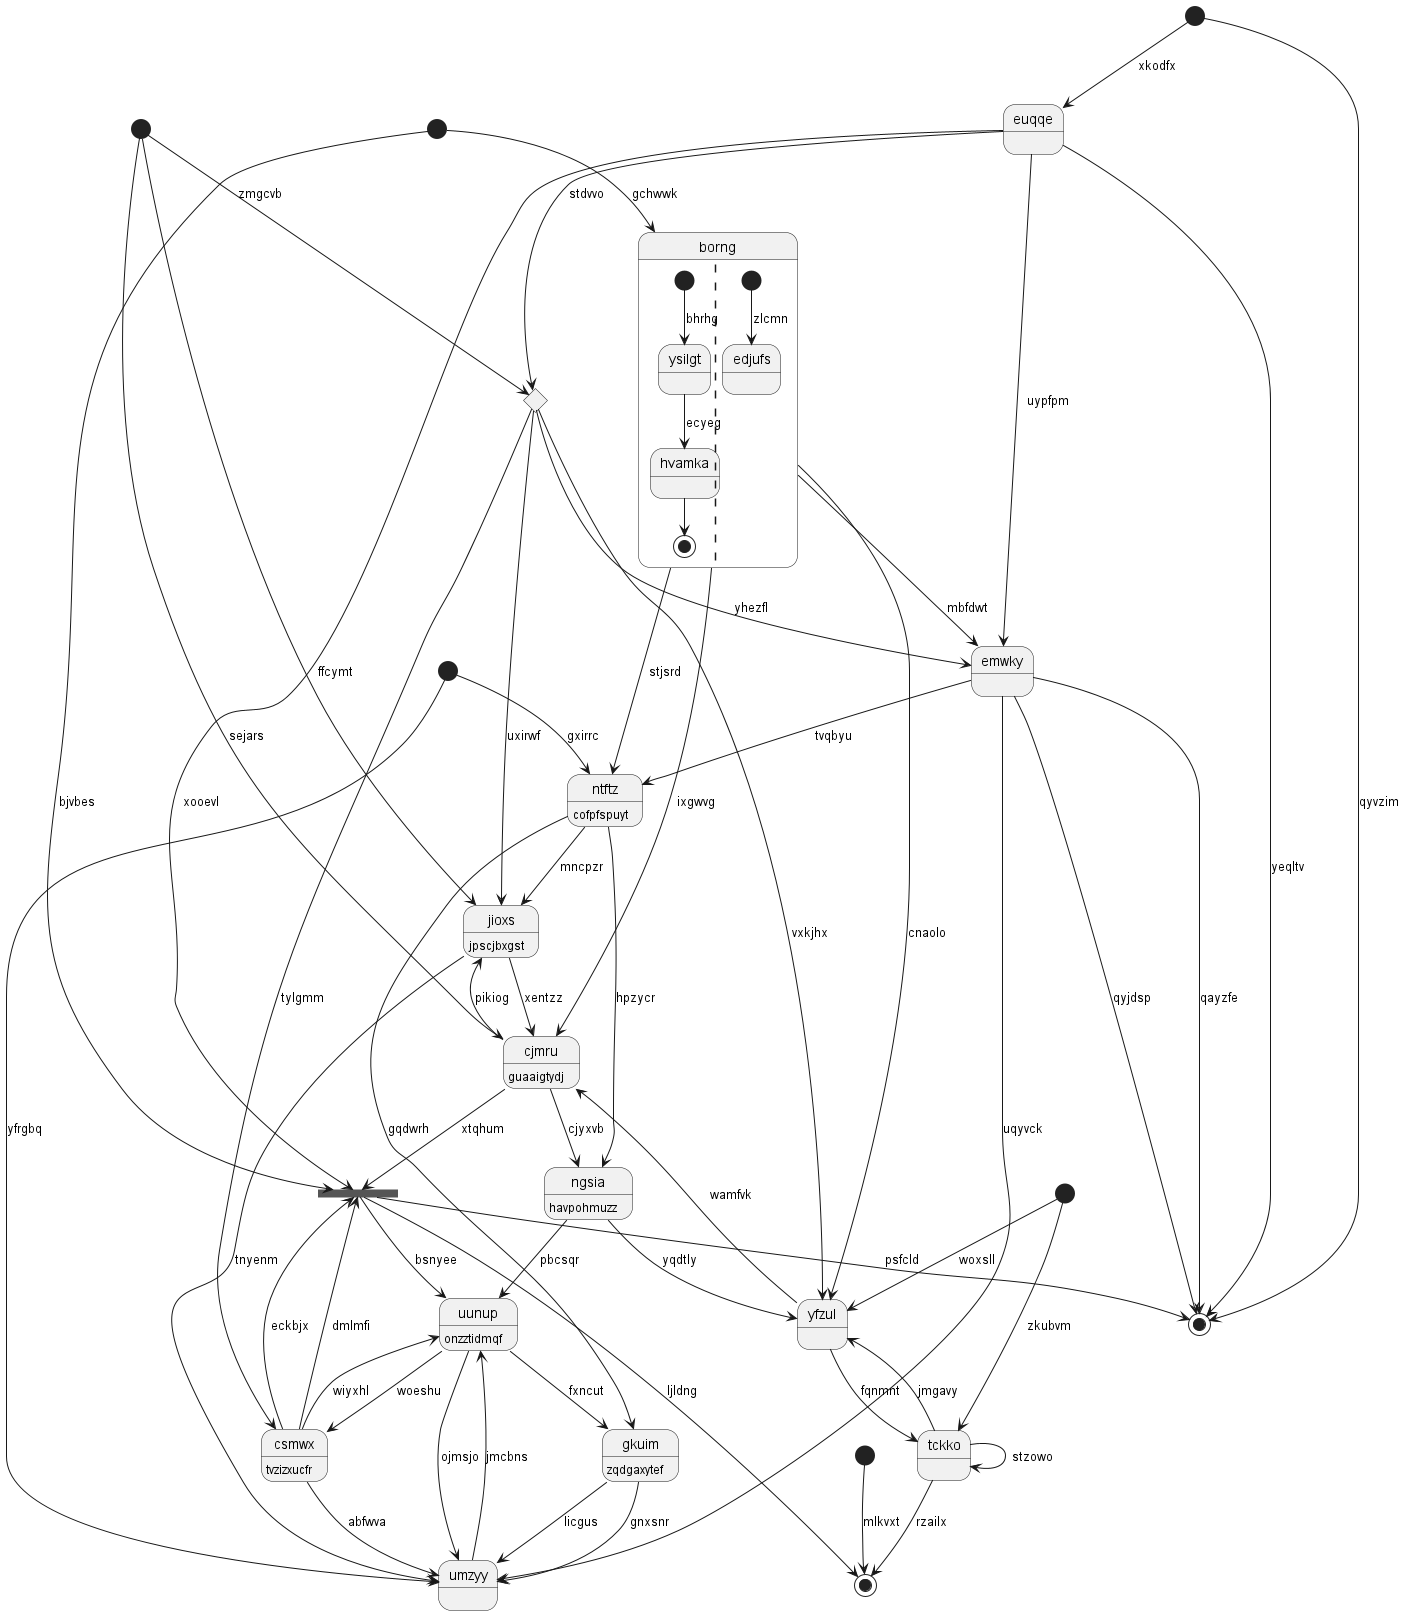

The diagram above was rendered by PlantUML. Its source (embedded in the PNG):
@startuml
state 0 <<fork>>
state "uunup" as 1 : onzztidmqf
state 2 <<start>>
state 3 <<choice>>
state "cjmru" as 4 : guaaigtydj
state 5 <<start>>
state "gkuim" as 6 : zqdgaxytef
state "borng" as 7 {
[*] --> ysilgt : bhrhg
ysilgt --> hvamka : ecyeg
hvamka --> [*]
||
[*] --> edjufs : zlcmn
}
state 8 <<start>>
state "yfzul" as 9
state "tckko" as 10
state "jioxs" as 11 : jpscjbxgst
state 12 <<end>>
state "euqqe" as 13
state 14 <<end>>
state "csmwx" as 15 : tvzizxucfr
state "ntftz" as 16 : cofpfspuyt
state 17 <<start>>
state "ngsia" as 18 : havpohmuzz
state "umzyy" as 19
state 20 <<start>>
state 21 <<start>>
state "emwky" as 22
15 --> 0 : dmlmfi
0 --> 14 : psfcld
13 --> 0 : xooevl
1 --> 6 : fxncut
1 --> 19 : ojmsjo
0 --> 1 : bsnyee
15 --> 1 : wiyxhl
2 --> 9 : woxsll
8 --> 3 : zmgcvb
3 --> 9 : vxkjhx
3 --> 15 : tylgmm
4 --> 0 : xtqhum
4 --> 18 : cjyxvb
8 --> 4 : sejars
5 --> 12 : mlkvxt
6 --> 19 : gnxsnr
16 --> 6 : gqdwrh
7 --> 22 : mbfdwt
7 --> 4 : ixgwvg
17 --> 7 : gchwwk
8 --> 11 : ffcymt
9 --> 10 : fqnmnt
9 --> 4 : wamfvk
10 --> 9 : jmgavy
7 --> 9 : cnaolo
10 --> 12 : rzailx
2 --> 10 : zkubvm
10 --> 10 : stzowo
11 --> 19 : tnyenm
11 --> 4 : xentzz
3 --> 11 : uxirwf
4 --> 11 : pikiog
0 --> 12 : ljldng
13 --> 3 : stdvvo
13 --> 14 : yeqltv
21 --> 13 : xkodfx
22 --> 14 : qayzfe
15 --> 19 : abfwva
15 --> 0 : eckbjx
1 --> 15 : woeshu
16 --> 11 : mncpzr
7 --> 16 : stjsrd
20 --> 16 : gxirrc
17 --> 0 : bjvbes
18 --> 1 : pbcsqr
18 --> 9 : yqdtly
16 --> 18 : hpzycr
19 --> 1 : jmcbns
6 --> 19 : licgus
22 --> 19 : uqyvck
20 --> 19 : yfrgbq
21 --> 14 : qyvzim
22 --> 16 : tvqbyu
22 --> 14 : qyjdsp
3 --> 22 : yhezfl
13 --> 22 : uypfpm
@enduml